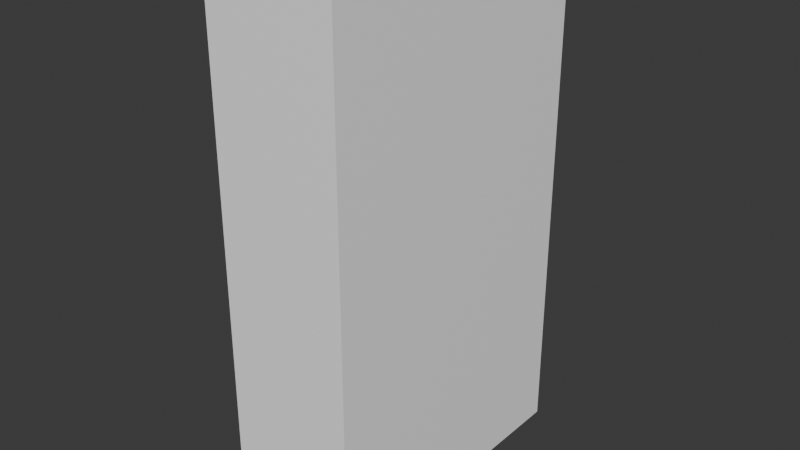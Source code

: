 # Source: Shelf.blend  (saved by Blender 4.5.90; exported with 4.5.12 LTS)
import bpy
from mathutils import Matrix  # noqa: F401  (used for matrix-valued properties, if any)

bpy.ops.wm.read_factory_settings(use_empty=True)
scene = bpy.context.scene
scene.name = 'Scene'

# ---- collections
col_collection = bpy.data.collections.new('Collection'); scene.collection.children.link(col_collection)

# ---- materials (node trees are filled in below, after node groups)
mat_shelfframematerial = bpy.data.materials.new('ShelfFrameMaterial')
mat_shelfmaterial = bpy.data.materials.new('ShelfMaterial')

# ---- material node trees
mat_shelfframematerial.use_nodes = True; mat_shelfframematerial.node_tree.nodes.clear()
_N = mat_shelfframematerial.node_tree.nodes; _L = mat_shelfframematerial.node_tree.links
n0 = _N.new('ShaderNodeBsdfPrincipled'); n0.name = 'Principled BSDF'; n0.location = (-200, 100)
n0.inputs[0].default_value = (1.0, 1.0, 1.0, 1.0)
n1 = _N.new('ShaderNodeOutputMaterial'); n1.name = 'Material Output'; n1.location = (200, 100)
_L.new(n0.outputs[0], n1.inputs[0])
n1.is_active_output = True
mat_shelfmaterial.use_nodes = True; mat_shelfmaterial.node_tree.nodes.clear()
_N = mat_shelfmaterial.node_tree.nodes; _L = mat_shelfmaterial.node_tree.links
n0 = _N.new('ShaderNodeBsdfPrincipled'); n0.name = 'Principled BSDF'; n0.location = (-200, 100)
n0.inputs[0].default_value = (1.0, 1.0, 1.0, 1.0)
n1 = _N.new('ShaderNodeOutputMaterial'); n1.name = 'Material Output'; n1.location = (200, 100)
_L.new(n0.outputs[0], n1.inputs[0])
n1.is_active_output = True

# ---- world
world_world = bpy.data.worlds.new('World'); scene.world = world_world
world_world.use_nodes = True; world_world.node_tree.nodes.clear()
_N = world_world.node_tree.nodes; _L = world_world.node_tree.links
n0 = _N.new('ShaderNodeOutputWorld'); n0.name = 'World Output'; n0.location = (200, 100)
n1 = _N.new('ShaderNodeBackground'); n1.name = 'Background'; n1.location = (-200, 100)
n1.inputs[0].default_value = (0.05088, 0.05088, 0.05088, 1.0)
_L.new(n1.outputs[0], n0.inputs[0])
n0.is_active_output = True
world_world.color = (0.05088, 0.05088, 0.05088)
world_world.sun_shadow_jitter_overblur = 0.0

# ---- meshes
me_cube_001 = bpy.data.meshes.new('Cube.001')
me_cube_001.from_pydata([(-0.275, -0.56, 0.015), (-0.275, -0.56, 1.985), (-0.275, 0.56, 0.015), (-0.275, 0.56, 1.985), (0.225, -0.575, 0.0), (0.225, -0.575, 2.0), (0.225, 0.575, 0.0), (0.225, 0.575, 2.0), (-0.275, 0.575, 0.0), (-0.275, -0.575, 0.0), (-0.275, -0.575, 2.0), (-0.275, 0.575, 2.0), (0.185, -0.56, 0.015), (0.185, -0.56, 1.985), (0.185, 0.56, 0.015), (0.185, 0.56, 1.985)], [], [(0, 1, 13, 12), (8, 11, 7, 6), (6, 7, 5, 4), (4, 5, 10, 9), (8, 6, 4, 9), (7, 11, 10, 5), (0, 2, 8, 9), (1, 0, 9, 10), (3, 1, 10, 11), (2, 3, 11, 8), (12, 13, 15, 14), (1, 3, 15, 13), (2, 0, 12, 14), (3, 2, 14, 15)])
_uv = me_cube_001.uv_layers.new(name='UVMap')
_uv.uv.foreach_set('vector', [0.6553, 0.4782, 0.6553, 0.0, 0.767, 0.0, 0.767, 0.4782, 0.3204, 0.9709, 0.3204, 0.4854, 0.4417, 0.4854, 0.4417, 0.9709, 0.0, 0.4854, 0.0, 0.0, 0.3277, 0.0, 0.3277, 0.4854, 0.4417, 0.9709, 0.4417, 0.4854, 0.5631, 0.4854, 0.5631, 0.9709, 0.8883, 0.3277, 0.767, 0.3277, 0.767, 0.0, 0.8883, 0.0, 0.8883, 0.6553, 0.767, 0.6553, 0.767, 0.3277, 0.8883, 0.3277, 0.3313, 0.4818, 0.6517, 0.4818, 0.6553, 0.4854, 0.3277, 0.4854, 0.3313, 0.003641, 0.3313, 0.4818, 0.3277, 0.4854, 0.3277, 0.0, 0.6517, 0.003641, 0.3313, 0.003641, 0.3277, 0.0, 0.6553, 0.0, 0.6517, 0.4818, 0.6517, 0.003641, 0.6553, 0.0, 0.6553, 0.4854, 0.0, 0.9636, 0.0, 0.4854, 0.3204, 0.4854, 0.3204, 0.9636, 1.0, 0.0, 1.0, 0.3204, 0.8883, 0.3204, 0.8883, 0.0, 0.8883, 0.6408, 0.8883, 0.3204, 1.0, 0.3204, 1.0, 0.6408, 0.767, 0.4782, 0.767, 0.9563, 0.6553, 0.9563, 0.6553, 0.4782])
me_cube_001.materials.append(mat_shelfframematerial)
me_cube_001.update()
me_cube_002 = bpy.data.meshes.new('Cube.002')
me_cube_002.from_pydata([(-0.26, -0.57, -0.01), (-0.26, -0.57, 0.01), (-0.26, 0.57, -0.01), (-0.26, 0.57, 0.01), (0.3004, -0.57, -0.01), (0.3004, -0.57, 0.01), (0.3004, 0.57, -0.01), (0.3004, 0.57, 0.01), (-0.26, -0.57, 0.51), (-0.26, -0.57, 0.53), (-0.26, 0.57, 0.51), (-0.26, 0.57, 0.53), (0.3004, -0.57, 0.51), (0.3004, -0.57, 0.53), (0.3004, 0.57, 0.51), (0.3004, 0.57, 0.53), (-0.26, -0.57, 1.03), (-0.26, -0.57, 1.05), (-0.26, 0.57, 1.03), (-0.26, 0.57, 1.05), (0.3004, -0.57, 1.03), (0.3004, -0.57, 1.05), (0.3004, 0.57, 1.03), (0.3004, 0.57, 1.05)], [], [(0, 1, 3, 2), (2, 3, 7, 6), (6, 7, 5, 4), (4, 5, 1, 0), (2, 6, 4, 0), (7, 3, 1, 5), (8, 9, 11, 10), (10, 11, 15, 14), (14, 15, 13, 12), (12, 13, 9, 8), (10, 14, 12, 8), (15, 11, 9, 13), (16, 17, 19, 18), (18, 19, 23, 22), (22, 23, 21, 20), (20, 21, 17, 16), (18, 22, 20, 16), (23, 19, 17, 21)])
_uv = me_cube_002.uv_layers.new(name='UVMap')
_uv.uv.foreach_set('vector', [0.5985, 0.5, 0.5909, 0.5, 0.5909, -5.426e-10, 0.5985, 2.931e-11, 0.6212, 0.197, 0.6136, 0.197, 0.6136, 1.173e-09, 0.6212, 1.745e-09, 0.5985, 1.0, 0.5909, 1.0, 0.5909, 0.5, 0.5985, 0.5, 0.6212, 0.3939, 0.6136, 0.3939, 0.6136, 0.197, 0.6212, 0.197, 0.197, 0.5, 0.0, 0.5, 0.0, 0.0, 0.197, 0.0, 0.3939, 0.5, 0.197, 0.5, 0.197, 0.0, 0.3939, 0.0, 0.6061, 0.5, 0.5985, 0.5, 0.5985, 2.932e-11, 0.6061, 6.013e-10, 0.6212, 0.5909, 0.6136, 0.5909, 0.6136, 0.3939, 0.6212, 0.3939, 0.6061, 1.0, 0.5985, 1.0, 0.5985, 0.5, 0.6061, 0.5, 0.6212, 0.7879, 0.6136, 0.7879, 0.6136, 0.5909, 0.6212, 0.5909, 0.5909, 0.5, 0.3939, 0.5, 0.3939, 0.0, 0.5909, 0.0, 0.197, 1.0, 0.0, 1.0, 0.0, 0.5, 0.197, 0.5, 0.6136, 0.5, 0.6061, 0.5, 0.6061, 6.013e-10, 0.6136, 1.173e-09, 0.6212, 0.9848, 0.6136, 0.9848, 0.6136, 0.7879, 0.6212, 0.7879, 0.6136, 1.0, 0.6061, 1.0, 0.6061, 0.5, 0.6136, 0.5, 0.6288, 0.197, 0.6212, 0.197, 0.6212, 1.745e-09, 0.6288, 2.317e-09, 0.3939, 1.0, 0.197, 1.0, 0.197, 0.5, 0.3939, 0.5, 0.5909, 1.0, 0.3939, 1.0, 0.3939, 0.5, 0.5909, 0.5])
me_cube_002.materials.append(mat_shelfmaterial)
me_cube_002.update()

# ---- objects
ob_frame = bpy.data.objects.new('Frame', me_cube_001)
ob_shelves = bpy.data.objects.new('Shelves', me_cube_002)

# ---- transforms, parenting, visibility, modifiers, constraints
ob_frame.location = (0.0, 0.0, 0.0)
ob_shelves.parent = ob_frame
ob_shelves.location = (-0.04, 0.0, 0.5)
ob_shelves.scale = (0.8654, 1.0, 1.0)

# ---- collection membership
col_collection.objects.link(ob_frame)
col_collection.objects.link(ob_shelves)

# ---- scene / render settings (as saved in the file)
scene.frame_start = 1; scene.frame_end = 250; scene.frame_set(1)
scene.render.engine = 'BLENDER_EEVEE_NEXT'
bpy.context.view_layer.update()

# ---- added for rendering (the .blend has no active camera and no usable light): camera, sun
cam_auto = bpy.data.cameras.new('AutoCamera')
cam_auto.lens = 50.0
cam_auto.sensor_width = 36.0
cam_auto.clip_end = 1000.0
ob_auto_camera = bpy.data.objects.new('AutoCamera', cam_auto)
scene.collection.objects.link(ob_auto_camera)
ob_auto_camera.location = (2.1591, -2.62092, 2.74728)
ob_auto_camera.rotation_euler = (1.09748, -7.21219e-08, 0.694738)
scene.camera = ob_auto_camera
light_auto_sun = bpy.data.lights.new('AutoSun', 'SUN')
light_auto_sun.energy = 3.0
light_auto_sun.angle = 0.0523599
ob_auto_sun = bpy.data.objects.new('AutoSun', light_auto_sun)
scene.collection.objects.link(ob_auto_sun)
ob_auto_sun.rotation_euler = (0.872665, 0.174533, 0.523599)
bpy.context.view_layer.update()
